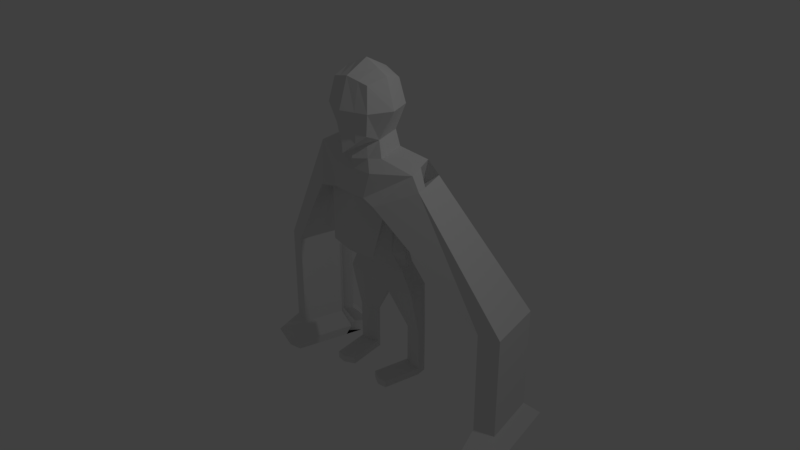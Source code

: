 # Source: PADBody2Arm.blend  (saved by Blender 2.79.0; exported with 4.5.12 LTS)
import bpy
from mathutils import Matrix  # noqa: F401  (used for matrix-valued properties, if any)

bpy.ops.wm.read_factory_settings(use_empty=True)
scene = bpy.context.scene
scene.name = 'Scene'

# ---- collections
col_collection_1 = bpy.data.collections.new('Collection 1'); scene.collection.children.link(col_collection_1)
col_collection_10 = bpy.data.collections.new('Collection 10'); scene.collection.children.link(col_collection_10)

# ---- materials (node trees are filled in below, after node groups)
mat_material = bpy.data.materials.new('Material')
mat_material.alpha_threshold = 0.0
mat_material.use_transparent_shadow = False
mat_material.roughness = 0.5
mat_material.line_color = (0.0, 0.0, 0.0, 1.0)

# ---- material node trees

# ---- world
world_world = bpy.data.worlds.new('World'); scene.world = world_world
world_world.color = (0.05088, 0.05088, 0.05088)
world_world.use_sun_shadow = False
world_world.sun_shadow_jitter_overblur = 0.0
world_world.cycles.sampling_method = 'MANUAL'

# ---- cameras
cam_camera = bpy.data.cameras.new('Camera')
cam_camera.clip_end = 100.0
cam_camera.lens = 35.0
cam_camera.sensor_width = 32.0
cam_camera.sensor_height = 18.0
cam_camera.ortho_scale = 7.314
cam_camera.dof.focus_distance = 0.0
cam_camera.dof.aperture_fstop = 128.0

# ---- lights
light_lamp = bpy.data.lights.new('Lamp', 'POINT')
light_lamp.transmission_factor = 0.0
light_lamp.cutoff_distance = 30.0
light_lamp.energy = 100.0
light_lamp.shadow_buffer_clip_start = 1.001
light_lamp.shadow_soft_size = 0.1
light_lamp.shadow_maximum_resolution = 0.006
light_lamp.use_absolute_resolution = True

# ---- meshes
me_cube = bpy.data.meshes.new('Cube')
me_cube.from_pydata([(0.4898, 0.5234, 3.519), (0.519, -0.4784, 3.566), (0.5916, 0.541, 4.857), (0.5916, -0.4888, 4.857), (0.5137, -0.05535, 3.378), (0.7079, 0.6568, 4.203), (0.7079, -0.6045, 4.203), (0.7079, 0.02614, 5.004), (0.9704, 0.02614, 4.203), (1.521, 0.6367, 2.973), (1.702, -0.06535, 2.789), (0.7179, -0.1736, 2.974), (0.6518, 0.5168, 3.113), (1.09, 1.009, -0.8428), (1.19, 0.4064, -0.9348), (0.7531, -0.5325, 0.3826), (0.6478, 0.7065, 0.5161), (0.8852, 0.3828, -0.3373), (0.7835, 0.833, -0.2213), (0.6391, 0.6949, 0.5163), (0.7835, 0.833, -0.2213), (1.692, 0.8509, 2.549), (0.5014, 0.242, 3.451), (0.6482, 0.2906, 4.929), (0.8355, 0.3501, 4.203), (1.609, 0.2953, 2.884), (0.684, 0.181, 3.045), (1.139, 0.7158, -0.8875), (1.222, 0.1355, 0.509), (0.833, 0.614, -0.2777), (1.36, 0.3173, 2.139), (0.7921, 0.7038, 2.195), (0.9077, 0.2064, 2.038), (1.794, 0.4144, 2.478), (1.902, -0.04666, 2.404), (0.5064, 0.1216, 3.421), (0.6723, 0.1836, 4.959), (0.8901, 0.219, 4.203), (1.646, 0.1493, 2.846), (1.159, 0.5906, -0.9066), (0.6977, 0.03748, 3.016), (1.032, -0.1349, 0.4578), (0.8541, 0.5204, -0.3018), (1.838, 0.2278, 2.448), (0.6679, 0.3489, 3.079), (0.9347, 0.421, 0.5126), (0.8082, 0.7235, -0.2495), (1.266, 0.7184, 2.204), (0.4956, 0.3827, 3.485), (0.6199, 0.4158, 4.893), (0.7717, 0.5034, 4.203), (1.565, 0.466, 2.929), (1.115, 0.8622, -0.8651), (0.8499, 0.4551, 2.116), (1.743, 0.6327, 2.514), (1.521, 0.6323, 2.973), (0.5986, 0.9611, 2.45), (0.7921, 0.693, 2.195), (0.987, -0.7071, 1.925), (1.03, -0.3192, 1.871), (0.5986, 0.9428, 2.45), (0.693, 0.5416, 2.323), (0.8682, -0.2026, 2.086), (0.7875, 0.1405, 2.195), (0.9572, -0.006382, 1.97), (3.181, 2.05, -1.033), (3.276, 1.649, -1.033), (3.849, 1.826, -1.033), (3.755, 2.227, -1.033), (3.57, 0.4003, -1.033), (4.141, 0.5771, -1.033), (3.451, 0.9048, -1.033), (4.023, 1.082, -1.033), (3.943, 1.425, -1.033), (3.375, 1.811, -1.033), (3.613, 0.7882, -1.033), (3.432, 1.563, -1.033), (3.37, 1.248, -1.033), (3.54, 1.101, -1.033), (3.49, 1.314, -1.033), (3.181, 2.05, -3.976), (3.276, 1.649, -3.976), (3.849, 1.826, -3.976), (3.755, 2.227, -3.976), (4.141, 0.5771, -3.976), (3.451, 0.9048, -3.976), (3.37, 1.248, -3.976), (4.023, 1.082, -3.976), (3.943, 1.425, -3.976), (3.375, 1.811, -3.976), (3.57, 0.4003, -3.976), (3.613, 0.7882, -3.976), (3.432, 1.563, -3.976), (3.54, 1.101, -3.976), (3.49, 1.314, -3.976), (2.939, 2.545, -4.561), (3.097, 1.875, -4.561), (4.054, 2.17, -4.561), (3.897, 2.84, -4.561), (3.588, -0.2089, -4.561), (4.541, 0.08622, -4.561), (3.255, 1.206, -4.561), (4.344, 0.9282, -4.561), (4.21, 1.501, -4.561), (3.262, 2.146, -4.561), (3.659, 0.4385, -4.561), (3.359, 1.731, -4.561), (3.389, 0.6331, -4.561), (3.538, 0.9606, -4.561), (3.455, 1.316, -4.561), (3.077, 2.263, -4.876), (3.199, 1.746, -4.876), (3.937, 1.974, -4.876), (3.816, 2.491, -4.876), (3.577, 0.1381, -4.876), (4.313, 0.3658, -4.876), (4.161, 1.016, -4.876), (4.058, 1.457, -4.876), (3.326, 1.955, -4.876), (3.633, 0.6377, -4.876), (3.401, 1.635, -4.876), (3.424, 0.7878, -4.876), (3.32, 1.23, -4.876), (3.539, 1.041, -4.876), (3.475, 1.315, -4.876), (0.2658, 0.5272, 3.444), (0.2817, -0.6274, 3.347), (0.321, 0.594, 4.924), (0.321, -0.5417, 4.924), (0.3841, 0.7762, 4.203), (0.3841, -0.7239, 4.203), (0.3841, 0.02614, 5.156), (0.2788, -0.255, 3.282), (0.4654, 0.7011, 2.894), (0.6457, -0.5158, 2.656), (0.3896, -0.3297, 2.93), (0.3537, 0.542, 3.06), (0.5917, 1.069, -0.8697), (0.4298, 0.7816, 2.147), (0.3516, 0.7487, 0.4752), (0.4804, 0.316, -0.3374), (0.4252, 0.8748, -0.2625), (0.6457, 0.329, -0.9299), (0.9171, 0.6785, -3.447), (0.3517, 0.3178, 5.037), (1.176, 0.7153, -3.447), (0.3649, 0.1998, 5.085), (0.3364, 0.4559, 4.981), (1.161, 0.8028, -3.447), (0.4654, 0.6899, 2.894), (0.5356, -0.6338, 2.005), (0.3248, 0.9075, 2.381), (0.5589, -0.407, 1.88), (0.4298, 0.7802, 2.147), (0.4087, -0.599, 0.3814), (0.008436, 0.7974, -1.379), (0.01833, 0.6618, -1.39), (0.01325, 0.7315, -1.384), (0.0153, 0.7033, -1.387), (0.01084, 0.7644, -1.382), (1.161, 0.8028, -2.345), (1.176, 0.7153, -2.345), (0.9171, 0.6785, -2.345), (0.6191, 0.8366, -2.345), (1.14, 0.9318, -2.345), (1.151, 0.8622, -2.345), (0.6144, 0.901, -2.345), (0.8915, 1.03, -2.345), (0.6156, 0.8853, -2.345), (1.128, 1.001, -2.345), (0.6177, 0.8563, -2.345), (0.6167, 0.8697, -2.345), (0.6191, 0.8366, -3.447), (1.14, 0.9318, -3.447), (1.151, 0.8622, -3.447), (0.6144, 0.901, -3.447), (0.8915, 1.03, -3.447), (0.6156, 0.8853, -3.447), (1.128, 1.001, -3.447), (0.6177, 0.8563, -3.447), (0.6167, 0.8697, -3.447), (1.161, 0.8028, -3.641), (1.176, 0.7153, -3.641), (0.9171, 0.6785, -3.641), (0.6191, 0.8366, -3.641), (1.14, 0.9318, -3.641), (1.151, 0.8622, -3.641), (0.6144, 0.901, -3.641), (0.8915, 1.03, -3.641), (0.8977, 0.9445, -3.641), (0.6156, 0.8853, -3.641), (1.128, 1.001, -3.641), (0.6177, 0.8563, -3.641), (0.9093, 0.786, -3.641), (0.9039, 0.8591, -3.641), (0.6167, 0.8697, -3.641), (0.7298, -0.3923, -3.447), (0.4318, -0.2342, -3.447), (0.9882, -0.3555, -3.641), (0.9882, -0.3555, -3.447), (0.7298, -0.3923, -3.641), (0.4318, -0.2342, -3.641), (-0.4898, 0.5234, 3.519), (-0.519, -0.4784, 3.566), (-0.5916, 0.541, 4.857), (-0.5916, -0.4888, 4.857), (-0.5137, -0.05535, 3.378), (0.0, 0.5317, 3.354), (-0.7079, 0.6568, 4.203), (0.0, -0.8042, 3.087), (-0.7079, -0.6045, 4.203), (-0.7079, 0.02614, 5.004), (0.0, 0.6568, 5.004), (0.0, -0.6045, 5.004), (0.0, 0.918, 4.203), (0.0, -0.8657, 4.203), (-0.9704, 0.02614, 4.203), (0.0, 0.02614, 5.336), (0.0, -0.4919, 3.169), (-1.521, 0.6367, 2.973), (-1.702, -0.06535, 2.789), (0.0, 0.6717, 2.709), (0.0, -0.4578, 2.59), (0.0, 0.572, 2.996), (-0.7179, -0.1736, 2.974), (-0.6518, 0.5168, 3.113), (0.0, -0.5148, 2.877), (-1.09, 1.009, -0.8428), (-1.19, 0.4064, -0.9348), (0.0, 1.141, -0.9017), (0.0, 0.2371, -0.9242), (0.0, -0.5468, 2.099), (0.0, 0.8738, 2.089), (-0.7531, -0.5325, 0.3826), (0.0, 0.7987, 0.4267), (-0.6478, 0.7065, 0.5161), (-0.8852, 0.3828, -0.3373), (0.0, 0.2368, -0.3375), (0.0, 0.9244, -0.3115), (-0.7835, 0.833, -0.2213), (0.0, 0.7987, 0.4267), (-0.6391, 0.6949, 0.5163), (0.0, 0.9244, -0.3115), (-0.7835, 0.833, -0.2213), (-1.692, 0.8509, 2.549), (-0.5014, 0.242, 3.451), (-0.6482, 0.2906, 4.929), (-0.8355, 0.3501, 4.203), (0.0, 0.3501, 5.165), (-1.609, 0.2953, 2.884), (-0.684, 0.181, 3.045), (-1.139, 0.7158, -0.8875), (-1.222, 0.1355, 0.509), (-0.833, 0.614, -0.2777), (-1.36, 0.3173, 2.139), (-0.7921, 0.7038, 2.195), (-0.9077, 0.2064, 2.038), (-1.794, 0.4144, 2.478), (-1.902, -0.04666, 2.404), (-0.5064, 0.1216, 3.421), (-0.6723, 0.1836, 4.959), (-0.8901, 0.219, 4.203), (0.0, 0.219, 5.234), (-1.646, 0.1493, 2.846), (-1.159, 0.5906, -0.9066), (-0.6977, 0.03748, 3.016), (-1.032, -0.1349, 0.4578), (-0.8541, 0.5204, -0.3018), (-1.838, 0.2278, 2.448), (-0.6679, 0.3489, 3.079), (-0.9347, 0.421, 0.5126), (-0.8082, 0.7235, -0.2495), (-1.266, 0.7184, 2.204), (-0.4956, 0.3827, 3.485), (-0.6199, 0.4158, 4.893), (-0.7717, 0.5034, 4.203), (0.0, 0.5034, 5.085), (-1.565, 0.466, 2.929), (-1.115, 0.8622, -0.8651), (-0.8499, 0.4551, 2.116), (-1.743, 0.6327, 2.514), (-1.521, 0.6323, 2.973), (0.0, 0.657, 2.709), (0.0, 0.8438, 2.298), (-0.5986, 0.9611, 2.45), (0.0, 0.8836, 2.089), (-0.7921, 0.693, 2.195), (-0.987, -0.7071, 1.925), (-1.03, -0.3192, 1.871), (0.0, -0.5113, 1.891), (0.0, -0.6779, 0.38), (-0.5986, 0.9428, 2.45), (-0.693, 0.5416, 2.323), (-0.8682, -0.2026, 2.086), (-0.7875, 0.1405, 2.195), (-0.9572, -0.006382, 1.97), (-3.181, 2.05, -1.033), (-3.276, 1.649, -1.033), (-3.849, 1.826, -1.033), (-3.755, 2.227, -1.033), (-3.57, 0.4003, -1.033), (-4.141, 0.5771, -1.033), (-3.451, 0.9048, -1.033), (-4.023, 1.082, -1.033), (-3.943, 1.425, -1.033), (-3.375, 1.811, -1.033), (-3.613, 0.7882, -1.033), (-3.432, 1.563, -1.033), (-3.37, 1.248, -1.033), (-3.54, 1.101, -1.033), (-3.49, 1.314, -1.033), (-3.181, 2.05, -3.976), (-3.276, 1.649, -3.976), (-3.849, 1.826, -3.976), (-3.755, 2.227, -3.976), (-4.141, 0.5771, -3.976), (-3.451, 0.9048, -3.976), (-3.37, 1.248, -3.976), (-4.023, 1.082, -3.976), (-3.943, 1.425, -3.976), (-3.375, 1.811, -3.976), (-3.57, 0.4003, -3.976), (-3.613, 0.7882, -3.976), (-3.432, 1.563, -3.976), (-3.54, 1.101, -3.976), (-3.49, 1.314, -3.976), (-2.939, 2.545, -4.561), (-3.097, 1.875, -4.561), (-4.054, 2.17, -4.561), (-3.897, 2.84, -4.561), (-3.588, -0.2089, -4.561), (-4.541, 0.08622, -4.561), (-3.255, 1.206, -4.561), (-4.344, 0.9282, -4.561), (-4.21, 1.501, -4.561), (-3.262, 2.146, -4.561), (-3.659, 0.4385, -4.561), (-3.359, 1.731, -4.561), (-3.389, 0.6331, -4.561), (-3.538, 0.9606, -4.561), (-3.455, 1.316, -4.561), (-3.077, 2.263, -4.876), (-3.199, 1.746, -4.876), (-3.937, 1.974, -4.876), (-3.816, 2.491, -4.876), (-3.577, 0.1381, -4.876), (-4.313, 0.3658, -4.876), (-4.161, 1.016, -4.876), (-4.058, 1.457, -4.876), (-3.326, 1.955, -4.876), (-3.633, 0.6377, -4.876), (-3.401, 1.635, -4.876), (-3.424, 0.7878, -4.876), (-3.32, 1.23, -4.876), (-3.539, 1.041, -4.876), (-3.475, 1.315, -4.876), (-0.2658, 0.5272, 3.444), (-0.2817, -0.6274, 3.347), (-0.321, 0.594, 4.924), (-0.321, -0.5417, 4.924), (-0.3841, 0.7762, 4.203), (-0.3841, -0.7239, 4.203), (-0.3841, 0.02614, 5.156), (-0.2788, -0.255, 3.282), (-0.4654, 0.7011, 2.894), (-0.6457, -0.5158, 2.656), (-0.3896, -0.3297, 2.93), (-0.3537, 0.542, 3.06), (-0.5917, 1.069, -0.8697), (-0.4298, 0.7816, 2.147), (-0.3516, 0.7487, 0.4752), (-0.4804, 0.316, -0.3374), (-0.4252, 0.8748, -0.2625), (-0.6457, 0.329, -0.9299), (-0.9171, 0.6785, -3.447), (-0.3517, 0.3178, 5.037), (-1.176, 0.7153, -3.447), (-0.3649, 0.1998, 5.085), (-0.3364, 0.4559, 4.981), (-1.161, 0.8028, -3.447), (-0.4654, 0.6899, 2.894), (-0.5356, -0.6338, 2.005), (-0.3248, 0.9075, 2.381), (-0.5589, -0.407, 1.88), (-0.4298, 0.7802, 2.147), (-0.4087, -0.599, 0.3814), (-0.008436, 0.7974, -1.379), (0.0, 0.8105, -1.385), (-0.01833, 0.6618, -1.39), (0.0, 0.6449, -1.389), (0.0, 0.7703, -1.386), (0.0, 0.6956, -1.388), (0.0, 0.73, -1.387), (-0.01325, 0.7315, -1.384), (-0.0153, 0.7033, -1.387), (-0.01084, 0.7644, -1.382), (-1.161, 0.8028, -2.345), (-1.176, 0.7153, -2.345), (-0.9171, 0.6785, -2.345), (-0.6191, 0.8366, -2.345), (-1.14, 0.9318, -2.345), (-1.151, 0.8622, -2.345), (-0.6144, 0.901, -2.345), (-0.8915, 1.03, -2.345), (-0.6156, 0.8853, -2.345), (-1.128, 1.001, -2.345), (-0.6177, 0.8563, -2.345), (-0.6167, 0.8697, -2.345), (-0.6191, 0.8366, -3.447), (-1.14, 0.9318, -3.447), (-1.151, 0.8622, -3.447), (-0.6144, 0.901, -3.447), (-0.8915, 1.03, -3.447), (-0.6156, 0.8853, -3.447), (-1.128, 1.001, -3.447), (-0.6177, 0.8563, -3.447), (-0.6167, 0.8697, -3.447), (-1.161, 0.8028, -3.641), (-1.176, 0.7153, -3.641), (-0.9171, 0.6785, -3.641), (-0.6191, 0.8366, -3.641), (-1.14, 0.9318, -3.641), (-1.151, 0.8622, -3.641), (-0.6144, 0.901, -3.641), (-0.8915, 1.03, -3.641), (-0.8977, 0.9445, -3.641), (-0.6156, 0.8853, -3.641), (-1.128, 1.001, -3.641), (-0.6177, 0.8563, -3.641), (-0.9093, 0.786, -3.641), (-0.9039, 0.8591, -3.641), (-0.6167, 0.8697, -3.641), (-0.7298, -0.3923, -3.447), (-0.4318, -0.2342, -3.447), (-0.9882, -0.3555, -3.641), (-0.9882, -0.3555, -3.447), (-0.7298, -0.3923, -3.641), (-0.4318, -0.2342, -3.641)], [], [(8, 7, 3, 6), (127, 129, 214, 212), (129, 125, 207, 214), (126, 130, 215, 209), (130, 128, 213, 215), (4, 8, 6, 1), (35, 37, 8, 4), (37, 36, 7, 8), (131, 217, 213, 128), (146, 262, 217, 131), (40, 11, 10, 38), (132, 126, 209, 218), (42, 17, 14, 39), (136, 12, 9, 133), (135, 226, 222, 134), (132, 218, 226, 135), (125, 0, 12, 136), (35, 4, 11, 40), (158, 157, 171, 170), (141, 18, 13, 137), (134, 222, 231, 150), (9, 60, 56, 55), (138, 232, 285, 153), (138, 31, 16, 139), (64, 59, 15, 41), (154, 290, 237, 140), (38, 10, 34, 43), (41, 15, 17, 42), (240, 19, 20, 242), (10, 58, 34), (47, 30, 33, 54), (60, 9, 21), (140, 237, 230, 142), (45, 28, 29, 46), (51, 25, 30, 47), (53, 32, 28, 45), (229, 137, 155, 387), (48, 22, 26, 44), (46, 29, 27, 52), (44, 26, 25, 51), (147, 276, 248, 144), (50, 49, 23, 24), (48, 50, 24, 22), (64, 32, 79, 78), (34, 58, 69, 70), (63, 62, 71, 77), (21, 54, 67, 68), (30, 43, 33), (28, 41, 42, 29), (25, 38, 43, 30), (32, 64, 41, 28), (137, 13, 169, 167), (22, 35, 40, 26), (29, 42, 39, 27), (26, 40, 38, 25), (144, 248, 262, 146), (24, 23, 36, 37), (22, 24, 37, 35), (133, 9, 55, 149), (59, 64, 78, 75), (0, 5, 50, 48), (5, 2, 49, 50), (127, 212, 276, 147), (12, 44, 51, 9), (18, 46, 52, 13), (0, 48, 44, 12), (52, 27, 165, 164), (31, 53, 45, 16), (9, 51, 47, 21), (16, 45, 46, 18), (21, 47, 54), (149, 55, 56, 151), (150, 231, 289, 152), (151, 56, 57, 153), (152, 289, 290, 154), (53, 31, 74, 76), (57, 56, 60, 31), (62, 58, 69, 71), (58, 59, 75, 69), (79, 76, 92, 94), (76, 74, 89, 92), (68, 67, 82, 83), (66, 77, 86, 81), (72, 70, 84, 87), (69, 75, 91, 90), (69, 90, 85, 71), (75, 78, 93, 91), (63, 77, 66, 61), (60, 21, 68, 65), (32, 53, 76, 79), (54, 33, 73, 67), (31, 60, 65, 74), (43, 34, 70, 72), (33, 43, 72, 73), (91, 93, 108, 105), (89, 80, 95, 104), (85, 90, 99, 107), (88, 87, 102, 103), (85, 107, 101, 86), (82, 88, 103, 97), (93, 94, 109, 108), (80, 83, 98, 95), (70, 69, 90, 84), (77, 71, 85, 86), (65, 68, 83, 80), (78, 79, 94, 93), (67, 73, 88, 82), (73, 72, 87, 88), (74, 65, 80, 89), (101, 122, 111, 96), (101, 107, 121, 122), (100, 99, 114, 115), (109, 106, 120, 124), (106, 104, 118, 120), (98, 97, 112, 113), (102, 100, 115, 116), (99, 105, 119, 114), (90, 91, 105, 99), (87, 84, 100, 102), (83, 82, 97, 98), (92, 89, 104, 106), (94, 92, 106, 109), (84, 90, 99, 100), (86, 101, 96, 81), (111, 110, 113, 112), (121, 122, 117, 116), (114, 121, 116, 115), (122, 111, 112, 117), (121, 114, 119, 123), (111, 122, 124, 120), (122, 121, 123, 124), (110, 111, 120, 118), (95, 98, 113, 110), (108, 109, 124, 123), (97, 103, 117, 112), (103, 102, 116, 117), (107, 99, 114, 121), (104, 95, 110, 118), (105, 108, 123, 119), (59, 152, 154, 15), (283, 151, 153, 285), (58, 150, 152, 59), (282, 149, 151, 283), (159, 155, 166, 168), (2, 127, 147, 49), (221, 133, 149, 282), (23, 144, 146, 36), (39, 14, 161, 160), (49, 147, 144, 23), (156, 158, 170, 163), (17, 140, 142, 14), (15, 154, 140, 17), (232, 138, 139, 234), (31, 138, 153, 57), (10, 134, 150, 58), (238, 141, 137, 229), (13, 52, 164, 169), (207, 125, 136, 223), (4, 132, 135, 11), (11, 135, 134, 10), (223, 136, 133, 221), (4, 1, 126, 132), (36, 146, 131, 7), (7, 131, 128, 3), (6, 3, 128, 130), (1, 6, 130, 126), (5, 0, 125, 129), (2, 5, 129, 127), (158, 156, 389, 391), (159, 157, 392, 390), (157, 158, 391, 392), (155, 159, 390, 387), (142, 156, 163, 162), (142, 230, 389, 156), (163, 170, 179, 172), (169, 164, 173, 178), (161, 162, 143, 145), (164, 165, 174, 173), (171, 168, 177, 180), (167, 169, 178, 176), (162, 163, 172, 143), (170, 171, 180, 179), (155, 137, 167, 166), (14, 142, 162, 161), (27, 39, 160, 165), (157, 159, 168, 171), (172, 179, 192, 184), (178, 173, 185, 191), (183, 182, 198, 200), (173, 174, 186, 185), (180, 177, 190, 195), (176, 178, 191, 188), (172, 184, 201, 197), (179, 180, 195, 192), (166, 167, 176, 175), (160, 161, 145, 148), (168, 166, 175, 177), (165, 160, 148, 174), (194, 193, 192, 195), (188, 189, 190, 187), (193, 183, 184, 192), (191, 185, 189, 188), (186, 181, 193, 194), (185, 186, 194, 189), (181, 182, 183, 193), (189, 194, 195, 190), (175, 176, 188, 187), (148, 145, 182, 181), (177, 175, 187, 190), (174, 148, 181, 186), (199, 196, 200, 198), (196, 197, 201, 200), (145, 143, 196, 199), (182, 145, 199, 198), (184, 183, 200, 201), (143, 172, 197, 196), (216, 210, 205, 211), (358, 212, 214, 360), (360, 214, 207, 356), (357, 209, 215, 361), (361, 215, 213, 359), (206, 203, 210, 216), (259, 206, 216, 261), (261, 216, 211, 260), (362, 359, 213, 217), (377, 362, 217, 262), (265, 263, 220, 224), (363, 218, 209, 357), (267, 264, 228, 236), (367, 364, 219, 225), (366, 365, 222, 226), (363, 366, 226, 218), (356, 367, 225, 202), (259, 265, 224, 206), (394, 406, 407, 393), (372, 368, 227, 239), (365, 381, 231, 222), (219, 281, 284, 291), (369, 384, 285, 232), (369, 370, 235, 255), (295, 266, 233, 288), (385, 371, 237, 290), (263, 268, 258, 220), (266, 267, 236, 233), (240, 242, 243, 241), (220, 258, 287), (272, 280, 257, 254), (291, 244, 219), (371, 373, 230, 237), (270, 271, 253, 252), (277, 272, 254, 249), (279, 270, 252, 256), (229, 387, 386, 368), (273, 269, 250, 245), (271, 278, 251, 253), (269, 277, 249, 250), (378, 375, 248, 276), (275, 247, 246, 274), (273, 245, 247, 275), (295, 309, 310, 256), (258, 301, 300, 287), (294, 308, 302, 293), (244, 299, 298, 280), (254, 257, 268), (252, 253, 267, 266), (249, 254, 268, 263), (256, 252, 266, 295), (368, 403, 405, 227), (245, 250, 265, 259), (253, 251, 264, 267), (250, 249, 263, 265), (375, 377, 262, 248), (247, 261, 260, 246), (245, 259, 261, 247), (364, 380, 281, 219), (288, 306, 309, 295), (202, 273, 275, 208), (208, 275, 274, 204), (358, 378, 276, 212), (225, 219, 277, 269), (239, 227, 278, 271), (202, 225, 269, 273), (278, 400, 401, 251), (255, 235, 270, 279), (219, 244, 272, 277), (235, 239, 271, 270), (244, 280, 272), (380, 382, 284, 281), (381, 383, 289, 231), (382, 384, 286, 284), (383, 385, 290, 289), (279, 307, 305, 255), (286, 255, 291, 284), (293, 302, 300, 287), (287, 300, 306, 288), (310, 325, 323, 307), (307, 323, 320, 305), (299, 314, 313, 298), (297, 312, 317, 308), (303, 318, 315, 301), (300, 321, 322, 306), (300, 302, 316, 321), (306, 322, 324, 309), (294, 292, 297, 308), (291, 296, 299, 244), (256, 310, 307, 279), (280, 298, 304, 257), (255, 305, 296, 291), (268, 303, 301, 258), (257, 304, 303, 268), (322, 336, 339, 324), (320, 335, 326, 311), (316, 338, 330, 321), (319, 334, 333, 318), (316, 317, 332, 338), (313, 328, 334, 319), (324, 339, 340, 325), (311, 326, 329, 314), (301, 315, 321, 300), (308, 317, 316, 302), (296, 311, 314, 299), (309, 324, 325, 310), (298, 313, 319, 304), (304, 319, 318, 303), (305, 320, 311, 296), (332, 327, 342, 353), (332, 353, 352, 338), (331, 346, 345, 330), (340, 355, 351, 337), (337, 351, 349, 335), (329, 344, 343, 328), (333, 347, 346, 331), (330, 345, 350, 336), (321, 330, 336, 322), (318, 333, 331, 315), (314, 329, 328, 313), (323, 337, 335, 320), (325, 340, 337, 323), (315, 331, 330, 321), (317, 312, 327, 332), (342, 343, 344, 341), (352, 347, 348, 353), (345, 346, 347, 352), (353, 348, 343, 342), (352, 354, 350, 345), (342, 351, 355, 353), (353, 355, 354, 352), (341, 349, 351, 342), (326, 341, 344, 329), (339, 354, 355, 340), (328, 343, 348, 334), (334, 348, 347, 333), (338, 352, 345, 330), (335, 349, 341, 326), (336, 350, 354, 339), (288, 233, 385, 383), (283, 285, 384, 382), (287, 288, 383, 381), (282, 283, 382, 380), (395, 404, 402, 386), (204, 274, 378, 358), (221, 282, 380, 364), (246, 260, 377, 375), (264, 396, 397, 228), (274, 246, 375, 378), (388, 399, 406, 394), (236, 228, 373, 371), (233, 236, 371, 385), (232, 234, 370, 369), (255, 286, 384, 369), (220, 287, 381, 365), (238, 229, 368, 372), (227, 405, 400, 278), (207, 223, 367, 356), (206, 224, 366, 363), (224, 220, 365, 366), (223, 221, 364, 367), (206, 363, 357, 203), (260, 211, 362, 377), (211, 205, 359, 362), (210, 361, 359, 205), (203, 357, 361, 210), (208, 360, 356, 202), (204, 358, 360, 208), (394, 391, 389, 388), (395, 390, 392, 393), (393, 392, 391, 394), (386, 387, 390, 395), (373, 398, 399, 388), (373, 388, 389, 230), (399, 408, 415, 406), (405, 414, 409, 400), (397, 376, 374, 398), (400, 409, 410, 401), (407, 416, 413, 404), (403, 412, 414, 405), (398, 374, 408, 399), (406, 415, 416, 407), (386, 402, 403, 368), (228, 397, 398, 373), (251, 401, 396, 264), (393, 407, 404, 395), (408, 420, 428, 415), (414, 427, 421, 409), (419, 436, 434, 418), (409, 421, 422, 410), (416, 431, 426, 413), (412, 424, 427, 414), (408, 433, 437, 420), (415, 428, 431, 416), (402, 411, 412, 403), (396, 379, 376, 397), (404, 413, 411, 402), (401, 410, 379, 396), (430, 431, 428, 429), (424, 423, 426, 425), (429, 428, 420, 419), (427, 424, 425, 421), (422, 430, 429, 417), (421, 425, 430, 422), (417, 429, 419, 418), (425, 426, 431, 430), (411, 423, 424, 412), (379, 417, 418, 376), (413, 426, 423, 411), (410, 422, 417, 379), (435, 434, 436, 432), (432, 436, 437, 433), (376, 435, 432, 374), (418, 434, 435, 376), (420, 437, 436, 419), (374, 432, 433, 408)])
me_cube.materials.append(mat_material)
me_cube.use_remesh_preserve_volume = False
me_cube.use_remesh_preserve_attributes = False
me_cube.use_mirror_vertex_groups = False
me_cube.update()
arm_armature = bpy.data.armatures.new('Armature')  # bones are not reproduced

# ---- objects
ob_cube = bpy.data.objects.new('Cube', me_cube)
ob_lamp = bpy.data.objects.new('Lamp', light_lamp)
ob_camera = bpy.data.objects.new('Camera', cam_camera)
ob_armature = bpy.data.objects.new('Armature', arm_armature)

# ---- transforms, parenting, visibility, modifiers, constraints
ob_cube.parent = ob_armature
ob_cube.matrix_parent_inverse = Matrix(((1.535, 0.0, 0.0, -0.03501), (0.0, 1.535, 0.0, -0.06636), (0.0, 0.0, 1.535, 0.2483), (0.0, 0.0, 0.0, 1.0)))
ob_cube.location = (0.0, 0.0, 0.0)
ob_cube.scale = (0.484, 0.484, 0.484)
ob_cube.lock_rotations_4d = False
ob_cube.empty_display_type = 'ARROWS'
ob_cube.lineart.crease_threshold = 0.0
_vg = ob_cube.vertex_groups.new(name='Abs.m')
for _i, _w in zip([13, 14, 15, 16, 17, 18, 19, 20, 27, 28, 29, 39, 41, 42, 45, 46, 52, 137, 139, 140, 141, 142, 154, 155, 156, 157, 158, 159, 163, 166, 168, 170, 171, 227, 228, 229, 230, 233, 234, 235, 236, 237, 238, 239, 240, 241, 242, 243, 251, 252, 253, 264, 266, 267, 270, 271, 278, 290, 368, 370, 371, 372, 373, 385, 386, 387, 388, 389, 390, 391, 392, 393, 394, 395, 399, 402, 404, 406, 407], [0.1352, 0.1162, 0.07725, 0.08345, 0.6569, 0.663, 0.3577, 0.663, 0.1211, 0.086, 0.668, 0.1178, 0.09271, 0.6665, 0.09756, 0.6656, 0.127, 0.2251, 0.07223, 0.8069, 0.7462, 0.1774, 0.07561, 0.8743, 0.8677, 0.8739, 0.872, 0.875, 0.01268, 0.01444, 0.01346, 0.01253, 0.0128, 0.1376, 0.1203, 0.8238, 0.8888, 0.08266, 0.06168, 0.08727, 0.6213, 0.9864, 0.8508, 0.6321, 0.2988, 0.3683, 0.8128, 0.6515, 0.1235, 0.09168, 0.632, 0.1206, 0.09801, 0.6299, 0.1027, 0.6317, 0.1292, 0.06728, 0.2287, 0.07427, 0.7664, 0.72, 0.1879, 0.08028, 0.874, 0.8743, 0.8647, 0.8781, 0.8746, 0.8721, 0.8733, 0.8722, 0.8697, 0.8739, 0.006051, 0.007917, 0.006874, 0.005876, 0.006171]): _vg.add([_i], _w, 'REPLACE')
_vg = ob_cube.vertex_groups.new(name='Chest.M')
for _i, _w in zip([0, 1, 4, 9, 10, 11, 12, 15, 16, 17, 18, 19, 20, 21, 22, 25, 26, 28, 29, 31, 32, 35, 38, 40, 41, 42, 44, 45, 46, 47, 48, 51, 53, 54, 55, 56, 57, 58, 59, 60, 61, 62, 63, 64, 66, 77, 125, 126, 132, 133, 134, 135, 136, 138, 139, 140, 141, 149, 150, 151, 152, 153, 154, 202, 203, 206, 207, 209, 218, 219, 220, 221, 222, 223, 224, 225, 226, 231, 232, 233, 234, 235, 236, 238, 239, 240, 241, 242, 243, 244, 245, 249, 250, 252, 253, 255, 256, 259, 263, 265, 266, 267, 269, 270, 271, 273, 277, 279, 281, 282, 283, 284, 285, 286, 287, 288, 289, 290, 291, 292, 293, 294, 295, 297, 302, 308, 356, 357, 363, 364, 365, 366, 367, 369, 370, 371, 372, 380, 381, 382, 383, 384, 385], [0.07884, 0.06176, 0.1107, 0.1091, 0.06985, 0.671, 0.4945, 0.8525, 0.814, 0.133, 0.1163, 0.6423, 0.337, 0.06817, 0.09307, 0.07585, 0.5912, 0.7958, 0.1311, 0.2254, 0.1209, 0.09596, 0.07124, 0.6224, 0.7964, 0.1318, 0.548, 0.7876, 0.1267, 0.0117, 0.08935, 0.09188, 0.1529, 0.02391, 0.1092, 0.4402, 0.2259, 0.3078, 0.1741, 0.4292, 0.8023, 0.6525, 0.7806, 0.1191, 0.002212, 0.006236, 0.102, 0.097, 0.1768, 0.3931, 0.744, 0.7245, 0.5616, 0.4866, 0.824, 0.07604, 0.0552, 0.3891, 0.7143, 0.5901, 0.6974, 0.487, 0.891, 0.0861, 0.07063, 0.1283, 0.1169, 0.1574, 0.2725, 0.08052, 0.06709, 0.6251, 0.8647, 0.6513, 0.6242, 0.4438, 0.7158, 0.8779, 0.6722, 0.8353, 0.8447, 0.7941, 0.144, 0.007637, 0.1247, 0.7012, 0.6317, 0.1872, 0.3485, 0.0101, 0.1063, 0.06514, 0.5388, 0.7716, 0.1417, 0.1158, 0.07888, 0.1121, 0.06486, 0.5717, 0.7738, 0.1428, 0.4959, 0.7626, 0.1363, 0.09872, 0.07348, 0.08625, 0.08064, 0.6352, 0.6625, 0.1833, 0.6713, 0.1167, 0.2825, 0.1521, 0.8784, 0.9097, 0.1603, 0.7571, 0.6106, 0.7345, 0.08938, 0.01167, 0.007417, 0.01561, 0.107, 0.1022, 0.1895, 0.3383, 0.7065, 0.6884, 0.5062, 0.4142, 0.813, 0.09101, 0.06178, 0.3332, 0.6807, 0.4822, 0.6617, 0.4143, 0.8791]): _vg.add([_i], _w, 'REPLACE')
_vg = ob_cube.vertex_groups.new(name='Neck.m')
for _i, _w in zip([0, 1, 2, 4, 5, 6, 8, 9, 11, 12, 22, 24, 25, 26, 35, 37, 40, 44, 48, 49, 50, 51, 55, 56, 60, 125, 126, 129, 130, 132, 133, 134, 135, 136, 138, 149, 151, 153, 202, 203, 204, 206, 207, 208, 209, 210, 214, 215, 216, 218, 219, 221, 222, 223, 224, 225, 226, 232, 245, 246, 247, 249, 250, 259, 261, 265, 269, 273, 274, 275, 277, 281, 282, 283, 284, 285, 291, 356, 357, 360, 361, 363, 364, 365, 366, 367, 369, 380, 382, 384], [0.5962, 0.2688, 0.01189, 0.7153, 0.1087, 0.05733, 0.1003, 0.04356, 0.1427, 0.2596, 0.7273, 0.1127, 0.002, 0.2146, 0.746, 0.11, 0.1911, 0.2371, 0.6758, 0.002703, 0.1124, 0.02223, 0.04399, 0.05553, 0.04367, 0.7227, 0.2198, 0.1134, 0.05889, 0.5925, 0.4076, 0.0604, 0.1502, 0.3362, 0.0182, 0.4079, 0.07566, 0.01851, 0.5779, 0.2584, 0.02135, 0.654, 0.7871, 0.1154, 0.1598, 0.06171, 0.1091, 0.05833, 0.1056, 0.2951, 0.04195, 0.2342, 0.039, 0.2636, 0.1521, 0.267, 0.1094, 0.007841, 0.674, 0.004472, 0.1191, 0.003759, 0.2236, 0.6853, 0.1159, 0.2, 0.2457, 0.6373, 0.01229, 0.1192, 0.0226, 0.04236, 0.221, 0.06347, 0.05325, 0.01067, 0.03984, 0.6983, 0.2118, 0.1176, 0.06074, 0.5479, 0.3849, 0.06734, 0.1578, 0.3428, 0.01707, 0.3843, 0.07477, 0.01737]): _vg.add([_i], _w, 'REPLACE')
_vg = ob_cube.vertex_groups.new(name='Face.m')
for _i, _w in zip([0, 1, 2, 3, 4, 5, 6, 7, 8, 11, 12, 22, 23, 24, 26, 35, 36, 37, 40, 44, 48, 49, 50, 125, 126, 127, 128, 129, 130, 131, 132, 135, 136, 144, 146, 147, 202, 203, 204, 205, 206, 207, 208, 209, 210, 211, 212, 213, 214, 215, 216, 217, 218, 222, 223, 224, 225, 226, 245, 246, 247, 248, 250, 259, 260, 261, 262, 265, 269, 273, 274, 275, 276, 356, 357, 358, 359, 360, 361, 362, 363, 364, 365, 366, 367, 375, 377, 378, 380], [0.3041, 0.6607, 0.9637, 0.9744, 0.1523, 0.8725, 0.9267, 0.9799, 0.8813, 0.02285, 0.05181, 0.1554, 0.9734, 0.8678, 0.03185, 0.1354, 0.9764, 0.8707, 0.02708, 0.04289, 0.2098, 0.969, 0.8682, 0.1605, 0.6748, 0.9744, 0.9813, 0.8676, 0.9241, 0.9934, 0.2133, 0.06518, 0.04517, 0.9885, 0.9918, 0.9825, 0.3065, 0.6584, 0.9569, 0.9698, 0.1859, 0.08063, 0.8605, 0.672, 0.9184, 0.974, 0.979, 0.9846, 0.8717, 0.9233, 0.8696, 0.9967, 0.4135, 0.02616, 0.008739, 0.04743, 0.06032, 0.1395, 0.1844, 0.9668, 0.855, 0.9936, 0.05462, 0.1689, 0.97, 0.8583, 0.9963, 0.05243, 0.05829, 0.2286, 0.9622, 0.8555, 0.9874, 0.1724, 0.6756, 0.9703, 0.9788, 0.8597, 0.9195, 0.9899, 0.2388, 0.007511, 0.007034, 0.07893, 0.05602, 0.9843, 0.9877, 0.9783, 0.005572]): _vg.add([_i], _w, 'REPLACE')
_vg = ob_cube.vertex_groups.new(name='Arm.L')
for _i, _w in zip([1, 4, 6, 9, 10, 11, 12, 13, 14, 15, 16, 17, 18, 19, 20, 21, 22, 25, 26, 27, 28, 29, 30, 31, 32, 33, 34, 35, 38, 39, 40, 41, 42, 43, 44, 45, 46, 47, 51, 52, 53, 54, 55, 56, 57, 58, 59, 60, 61, 62, 63, 64, 65, 66, 67, 68, 69, 70, 71, 72, 73, 74, 75, 76, 77, 78, 79, 80, 81, 82, 83, 85, 86, 87, 88, 90, 96, 97, 98, 101, 103, 107, 126, 132, 133, 134, 135, 136, 137, 138, 139, 140, 142, 149, 150, 151, 152, 153, 154, 163, 166, 167, 168, 169, 170, 171, 175, 221, 222, 226, 231, 232, 234, 240, 255, 256, 279, 282, 283, 284, 285, 286, 288, 289, 290, 291, 295, 312, 317, 320, 323, 327, 332, 337, 338, 351, 352, 353, 369, 382, 383, 384, 398, 399, 400, 401, 402, 403, 405, 411, 412, 414, 423, 424, 427], [0.0, 0.0, 0.0, 0.7916, 1.0, 4.988e-11, 0.1873, 0.0, 0.00435, 6.816e-26, 1.121e-15, 9.546e-16, 8.388e-27, 0.0, 0.0, 1.0, 0.0, 1.0, 9.235e-05, 0.0, 2.768e-08, 2.908e-13, 1.0, 0.1077, 3.183e-10, 1.0, 1.0, 0.0, 1.0, 5.65e-18, 9.062e-12, 2.151e-24, 2.313e-14, 1.0, 0.07377, 2.644e-40, 3.733e-15, 0.9999, 0.9988, 0.0, 0.0001147, 1.0, 0.6246, 0.6659, 0.09856, 6.655e-29, 4.871e-28, 0.6577, 0.1935, 0.3412, 0.214, 7.046e-22, 0.001061, 0.5655, 0.05415, 1.102e-10, 3.812e-09, 2.9e-06, 0.916, 0.8027, 0.003838, 0.5387, 0.4724, 0.5702, 0.5723, 0.08242, 0.03411, 0.0, 0.08424, 0.0, 0.0, 0.06853, 0.0799, 0.0, 0.0, 0.03227, 0.0348, 0.0, 0.0, 0.02728, 0.0, 0.01834, 0.0, 0.0, 0.164, 5.491e-23, 0.01385, 0.04015, 0.0, 5.055e-05, 0.001159, 0.0, 0.0, 0.1685, 7.316e-37, 0.266, 0.0, 4.911e-05, 0.0, 0.0, 0.0, 0.0, 0.0, 0.0, 0.0, 0.0, 0.0, 0.05298, 0.0, 0.0, 0.0277, 4.299e-20, 0.01281, 0.0, 0.0, 0.0, 0.0, 0.05457, 0.0001256, 0.0, 2.538e-19, 0.0, 0.0, 0.006939, 0.0, 0.0, 0.0, 0.0, 0.0, 0.0, 0.0, 0.0, 0.0, 0.0, 0.0, 0.0, 0.0, 0.0, 4.831e-06, 0.003747, 0.0, 4.455e-06, 0.0, 0.0, 0.0, 0.0, 0.0, 0.0, 0.0, 0.0, 0.0, 0.0, 0.0, 0.0, 0.0]): _vg.add([_i], _w, 'REPLACE')
_vg = ob_cube.vertex_groups.new(name='Wrist.L')
for _i, _w in zip([65, 66, 67, 68, 69, 70, 71, 72, 73, 74, 75, 76, 77, 78, 79, 80, 81, 82, 83, 84, 85, 86, 89, 90, 92, 95, 96, 98, 101, 104, 106, 107, 110, 111, 113, 118], [0.5803, 0.3049, 0.9378, 0.8488, 0.3406, 0.7816, 0.3169, 0.9478, 0.9784, 0.4434, 0.509, 0.4221, 0.3081, 0.9135, 0.9568, 0.1433, 0.05711, 0.008621, 0.06054, 3.256e-05, 0.04465, 0.05378, 0.1863, 0.01539, 0.06101, 0.06399, 0.03018, 0.007708, 0.01267, 0.08155, 0.0202, 0.00283, 0.05326, 0.01556, 0.002694, 0.03266]): _vg.add([_i], _w, 'REPLACE')
_vg = ob_cube.vertex_groups.new(name='Hand.L')
for _i, _w in zip([66, 69, 71, 77, 80, 81, 82, 83, 84, 85, 86, 87, 88, 89, 90, 91, 92, 93, 94, 95, 96, 97, 98, 99, 100, 101, 102, 103, 104, 105, 106, 107, 108, 109, 110, 111, 112, 113, 114, 115, 116, 117, 118, 119, 120, 121, 122, 123, 124], [0.1034, 0.002662, 0.07178, 0.09127, 0.8399, 0.8552, 0.9676, 0.9318, 0.9596, 0.8816, 0.8631, 0.9816, 0.9879, 0.8004, 0.925, 0.9607, 0.9326, 0.9909, 0.996, 0.9229, 0.9158, 0.9743, 0.9655, 0.9686, 0.9763, 0.9285, 0.9884, 0.9919, 0.9066, 0.9654, 0.958, 0.9382, 0.9889, 0.9978, 0.9328, 0.9466, 0.9782, 0.9673, 0.9656, 0.9805, 0.9886, 0.9907, 0.9461, 0.9673, 0.9618, 0.9638, 0.9645, 0.9801, 0.983]): _vg.add([_i], _w, 'REPLACE')
_vg = ob_cube.vertex_groups.new(name='Arm.R')
for _i, _w in zip([138, 139, 151, 153, 202, 206, 219, 220, 221, 222, 223, 224, 225, 231, 232, 233, 234, 235, 244, 245, 249, 250, 252, 254, 255, 256, 257, 258, 259, 263, 265, 266, 268, 269, 270, 272, 273, 277, 279, 280, 281, 282, 283, 284, 285, 286, 287, 288, 289, 291, 292, 293, 294, 295, 296, 297, 298, 299, 300, 301, 302, 303, 305, 306, 307, 308, 309, 310, 312, 316, 317, 321, 327, 332, 338, 364, 365, 366, 367, 369, 370, 380, 381, 382, 383, 384, 385], [0.06754, 0.008437, 0.06049, 0.06736, 0.005925, 0.01105, 0.8566, 0.9106, 0.07613, 0.005647, 0.01978, 0.1713, 0.2237, 0.05153, 0.1599, 0.06284, 0.02759, 0.07102, 0.9368, 0.01844, 0.898, 0.1799, 0.1028, 0.9941, 0.844, 0.8999, 0.9744, 0.9712, 0.01529, 0.9052, 0.1727, 0.09557, 0.9784, 0.1964, 0.09232, 0.9696, 0.01814, 0.8772, 0.886, 0.9602, 0.8562, 0.07824, 0.1544, 0.7676, 0.1599, 0.8431, 0.7065, 0.8318, 0.05736, 0.8019, 0.2347, 0.3777, 0.2554, 0.8939, 0.3889, 0.4256, 0.05109, 0.1353, 0.4672, 0.1488, 0.4417, 0.02424, 0.5339, 0.6719, 0.5684, 0.4309, 0.7111, 0.02963, 0.06559, 0.05428, 0.06252, 0.01853, 0.0171, 0.01166, 0.005461, 0.2402, 0.1897, 0.06876, 0.08852, 0.4866, 0.05995, 0.2468, 0.278, 0.3958, 0.3071, 0.4865, 0.002401]): _vg.add([_i], _w, 'REPLACE')
_vg = ob_cube.vertex_groups.new(name='Wrist.R')
for _i, _w in zip([296, 297, 298, 299, 300, 301, 302, 303, 304, 305, 306, 307, 308, 309, 310, 311, 312, 313, 314, 315, 316, 317, 320, 321, 323, 326, 327, 329, 332, 335, 337, 338, 341, 342, 344, 349, 351], [0.5839, 0.4152, 0.9371, 0.8498, 0.4643, 0.8169, 0.4318, 0.95, 0.9753, 0.449, 0.2972, 0.4244, 0.4198, 0.2823, 0.9596, 0.1349, 0.07263, 0.008918, 0.05844, 0.007026, 0.05965, 0.06844, 0.1735, 0.0288, 0.05748, 0.06215, 0.04475, 0.006945, 0.02686, 0.07807, 0.01879, 0.01546, 0.05263, 0.02095, 0.002591, 0.03307, 0.003508]): _vg.add([_i], _w, 'REPLACE')
_vg = ob_cube.vertex_groups.new(name='Hand.R')
for _i, _w in zip([297, 300, 301, 302, 306, 308, 311, 312, 313, 314, 315, 316, 317, 318, 319, 320, 321, 322, 323, 324, 325, 326, 327, 328, 329, 330, 331, 332, 333, 334, 335, 336, 337, 338, 339, 340, 341, 342, 343, 344, 345, 346, 347, 348, 349, 350, 351, 352, 353, 354, 355], [0.128, 0.05407, 0.009328, 0.09746, 0.00502, 0.1162, 0.8485, 0.8575, 0.9674, 0.934, 0.9583, 0.8829, 0.8651, 0.9795, 0.9857, 0.8132, 0.9247, 0.959, 0.9361, 0.99, 0.9986, 0.9257, 0.917, 0.9745, 0.9662, 0.9674, 0.9754, 0.9289, 0.9872, 0.9908, 0.9109, 0.9642, 0.9593, 0.938, 0.9877, 0.9989, 0.935, 0.9473, 0.9781, 0.968, 0.9646, 0.9795, 0.9874, 0.9895, 0.9474, 0.9661, 0.9619, 0.9629, 0.9639, 0.9786, 0.9818]): _vg.add([_i], _w, 'REPLACE')
_vg = ob_cube.vertex_groups.new(name='Leg.L')
for _i, _w in zip([13, 14, 17, 18, 27, 29, 39, 42, 46, 52, 137, 140, 141, 142, 155, 156, 157, 158, 159, 229, 230, 238, 386, 387, 388, 389, 390, 391, 392, 393, 394, 395], [0.7881, 0.7981, 0.1822, 0.1875, 0.7919, 0.1712, 0.7947, 0.1728, 0.1764, 0.7893, 0.7249, 0.1043, 0.1631, 0.7844, 0.04029, 0.05006, 0.0361, 0.03965, 0.03578, 0.08002, 0.0506, 0.05379, 0.004484, 0.02262, 0.004739, 0.02016, 0.02108, 0.02249, 0.0213, 0.006621, 0.006364, 0.006102]): _vg.add([_i], _w, 'REPLACE')
_vg = ob_cube.vertex_groups.new(name='Shin.L')
for _i, _w in zip([13, 14, 27, 39, 52, 137, 143, 145, 148, 155, 156, 157, 158, 159, 160, 161, 162, 163, 164, 165, 166, 167, 168, 169, 170, 171, 172, 173, 174, 175, 176, 177, 178, 179, 180, 181, 182, 183, 184, 185, 186, 187, 188, 189, 190, 191, 192, 193, 194, 195, 387, 390, 391, 392], [0.05384, 0.06611, 0.06463, 0.06603, 0.06091, 0.004114, 0.002338, 0.1988, 0.5596, 0.01648, 0.01945, 0.01711, 0.01799, 0.01636, 0.9824, 0.9798, 0.9971, 0.9624, 0.9842, 0.9836, 0.9605, 0.9849, 0.9613, 0.9851, 0.9622, 0.9619, 0.745, 0.809, 0.7069, 0.8333, 0.945, 0.8146, 0.8705, 0.7755, 0.7944, 0.3537, 0.1369, 0.0009505, 0.2981, 0.515, 0.4464, 0.4582, 0.563, 0.4959, 0.4329, 0.5612, 0.3668, 0.147, 0.4208, 0.4024, 0.001646, 0.002717, 0.00339, 0.003562]): _vg.add([_i], _w, 'REPLACE')
_vg = ob_cube.vertex_groups.new(name='Foot.L')
for _i, _w in zip([143, 145, 148, 172, 173, 174, 175, 176, 177, 178, 179, 180, 181, 182, 183, 184, 185, 186, 187, 188, 189, 190, 191, 192, 193, 194, 195, 196, 197, 198, 199, 200, 201], [0.9738, 0.8011, 0.4402, 0.2546, 0.1907, 0.2929, 0.1661, 0.05478, 0.1848, 0.1292, 0.2239, 0.2051, 0.6463, 0.8631, 0.9745, 0.7017, 0.485, 0.5536, 0.5416, 0.4369, 0.5041, 0.5669, 0.4387, 0.6331, 0.853, 0.5792, 0.5975, 1.0, 0.9905, 0.9967, 0.9925, 1.002, 0.987]): _vg.add([_i], _w, 'REPLACE')
_vg = ob_cube.vertex_groups.new(name='Leg.R')
for _i, _w in zip([155, 156, 157, 158, 159, 227, 228, 229, 230, 236, 238, 239, 251, 252, 253, 264, 266, 267, 270, 271, 278, 368, 371, 372, 373, 386, 387, 388, 389, 390, 391, 392, 393, 394, 395], [0.004119, 0.003485, 0.005774, 0.005346, 0.00547, 0.7804, 0.7878, 0.07965, 0.04977, 0.2006, 0.05766, 0.2047, 0.7834, 0.0008884, 0.1904, 0.7855, 0.002071, 0.192, 0.00847, 0.1949, 0.7813, 0.7182, 0.1254, 0.1796, 0.7685, 0.03992, 0.02225, 0.05085, 0.02034, 0.02087, 0.02258, 0.02128, 0.03691, 0.04083, 0.03607]): _vg.add([_i], _w, 'REPLACE')
_vg = ob_cube.vertex_groups.new(name='Shin.R')
for _i, _w in zip([227, 228, 251, 264, 278, 368, 374, 376, 379, 386, 387, 388, 389, 390, 391, 392, 393, 394, 395, 396, 397, 398, 399, 400, 401, 402, 403, 404, 405, 406, 407, 408, 409, 410, 411, 412, 413, 414, 415, 416, 417, 418, 419, 420, 421, 422, 423, 424, 425, 426, 427, 428, 429, 430, 431], [0.05629, 0.06912, 0.06754, 0.06905, 0.0636, 0.006731, 0.03867, 0.2107, 0.5416, 0.01743, 0.002358, 0.02241, 0.000966, 0.003608, 0.004699, 0.004706, 0.01911, 0.02041, 0.01786, 0.9794, 0.9766, 0.9945, 0.9663, 0.982, 0.9809, 0.9645, 0.9847, 0.9653, 0.9832, 0.9662, 0.9659, 0.7776, 0.7866, 0.683, 0.8606, 0.9431, 0.8433, 0.8523, 0.8068, 0.8245, 0.35, 0.147, 0.01368, 0.2846, 0.5115, 0.4411, 0.4603, 0.5638, 0.4948, 0.4334, 0.5593, 0.3612, 0.1582, 0.4167, 0.4005]): _vg.add([_i], _w, 'REPLACE')
_vg = ob_cube.vertex_groups.new(name='Foot.R')
for _i, _w in zip([14, 140, 142, 143, 145, 155, 156, 157, 158, 159, 161, 162, 163, 166, 168, 170, 171, 172, 175, 177, 179, 180, 230, 233, 237, 290, 371, 374, 376, 379, 385, 388, 389, 396, 397, 398, 399, 402, 404, 406, 407, 408, 409, 410, 411, 412, 413, 414, 415, 416, 417, 418, 419, 420, 421, 422, 423, 424, 425, 426, 427, 428, 429, 430, 431, 432, 433, 434, 435, 436, 437], [0.0, 0.0, 0.0, 0.0, 0.0, 0.0, 0.0, 0.0, 0.0, 0.0, 0.0, 0.0, 0.0, 0.0, 0.0, 0.0, 0.0, 0.0, 0.0, 0.0, 0.0, 0.0, 0.0, 0.0, 0.0, 0.0, 0.0, 0.1089, 0.004539, 0.3747, 0.0, 0.0, 0.0, 0.0, 0.0, 0.0, 0.0, 0.0, 0.0, 0.0, 0.0, 0.01365, 0.04815, 0.1816, 0.0004081, 0.05668, 0.001118, 0.005414, 0.005565, 0.002772, 0.6499, 0.7845, 0.9682, 0.7102, 0.4796, 0.5582, 0.485, 0.4361, 0.5052, 0.531, 0.4032, 0.6258, 0.8418, 0.5833, 0.578, 1.001, 0.9913, 0.9958, 0.9913, 1.001, 0.989]): _vg.add([_i], _w, 'REPLACE')
_m = ob_cube.modifiers.new('Armature', 'ARMATURE')
_m.object = ob_armature
ob_lamp.location = (4.076, 1.005, 5.904)
ob_lamp.rotation_euler = (0.6503, 0.05522, 1.866)
ob_lamp.lock_rotations_4d = False
ob_lamp.empty_display_type = 'ARROWS'
ob_lamp.color = (0.0, 0.0, 0.0, 0.0)
ob_lamp.lineart.crease_threshold = 0.0
ob_camera.location = (7.481, -6.508, 5.344)
ob_camera.rotation_euler = (1.109, 0.0, 0.8149)
ob_camera.lock_rotations_4d = False
ob_camera.empty_display_type = 'ARROWS'
ob_camera.color = (0.0, 0.0, 0.0, 0.0)
ob_camera.display_type = 'WIRE'
ob_camera.lineart.crease_threshold = 0.0
ob_armature.location = (0.02281, 0.04323, -0.1618)
ob_armature.scale = (0.6515, 0.6515, 0.6515)
ob_armature.show_in_front = True
ob_armature.lineart.crease_threshold = 0.0

# ---- collection membership
col_collection_1.objects.link(ob_cube)
col_collection_1.objects.link(ob_lamp)
col_collection_1.objects.link(ob_camera)
col_collection_10.objects.link(ob_armature)

# ---- scene / render settings (as saved in the file)
scene.camera = ob_camera
scene.frame_start = 1; scene.frame_end = 250; scene.frame_set(1)
scene.render.engine = 'BLENDER_EEVEE_NEXT'
scene.render.resolution_percentage = 50
scene.render.dither_intensity = 0.0
scene.cycles.use_denoising = False
scene.cycles.samples = 128
scene.cycles.sampling_pattern = 'TABULATED_SOBOL'
scene.cycles.use_adaptive_sampling = False
scene.cycles.use_light_tree = False
scene.cycles.blur_glossy = 0.0
scene.cycles.sample_clamp_indirect = 0.0
scene.view_settings.view_transform = 'Standard'
bpy.context.view_layer.update()
